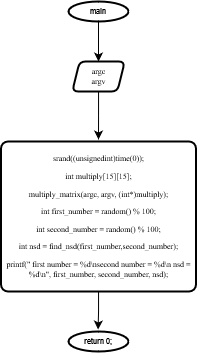

The diagram above was exported from draw.io. Its source (the exported page's mxGraphModel, read from the mxfile embedded in the PNG):
<mxGraphModel dx="1093" dy="556" grid="1" gridSize="10" guides="1" tooltips="1" connect="1" arrows="1" fold="1" page="1" pageScale="1" pageWidth="827" pageHeight="1169" math="0" shadow="0">
  <root>
    <mxCell id="0" />
    <mxCell id="1" parent="0" />
    <mxCell id="MCt61LUMTSVSGpRoLtN_-9" style="edgeStyle=orthogonalEdgeStyle;rounded=0;orthogonalLoop=1;jettySize=auto;html=1;fontFamily=Times New Roman;fontSize=13;entryX=0.5;entryY=0;entryDx=0;entryDy=0;" edge="1" parent="1" source="MCt61LUMTSVSGpRoLtN_-3" target="MCt61LUMTSVSGpRoLtN_-10">
      <mxGeometry relative="1" as="geometry">
        <mxPoint x="520" y="550" as="targetPoint" />
      </mxGeometry>
    </mxCell>
    <mxCell id="MCt61LUMTSVSGpRoLtN_-3" value="main" style="strokeWidth=2;html=1;shape=mxgraph.flowchart.start_1;whiteSpace=wrap;fontSize=8;" vertex="1" parent="1">
      <mxGeometry x="490" y="490" width="60" height="20" as="geometry" />
    </mxCell>
    <mxCell id="MCt61LUMTSVSGpRoLtN_-12" style="edgeStyle=orthogonalEdgeStyle;rounded=0;orthogonalLoop=1;jettySize=auto;html=1;fontFamily=Times New Roman;fontSize=13;" edge="1" parent="1" source="MCt61LUMTSVSGpRoLtN_-10">
      <mxGeometry relative="1" as="geometry">
        <mxPoint x="520" y="628" as="targetPoint" />
      </mxGeometry>
    </mxCell>
    <mxCell id="MCt61LUMTSVSGpRoLtN_-10" value="&lt;div style=&quot;font-size: 8px;&quot;&gt;argc&lt;/div&gt;&lt;div style=&quot;font-size: 8px;&quot;&gt;argv&lt;/div&gt;" style="shape=parallelogram;html=1;strokeWidth=2;perimeter=parallelogramPerimeter;whiteSpace=wrap;rounded=1;arcSize=12;size=0.140625;fontFamily=Times New Roman;fontSize=8;" vertex="1" parent="1">
      <mxGeometry x="493.75" y="550" width="52.5" height="30" as="geometry" />
    </mxCell>
    <mxCell id="MCt61LUMTSVSGpRoLtN_-19" style="edgeStyle=orthogonalEdgeStyle;rounded=0;orthogonalLoop=1;jettySize=auto;html=1;entryX=0.493;entryY=-0.1;entryDx=0;entryDy=0;entryPerimeter=0;fontFamily=Times New Roman;fontSize=8;" edge="1" parent="1" source="MCt61LUMTSVSGpRoLtN_-11" target="MCt61LUMTSVSGpRoLtN_-16">
      <mxGeometry relative="1" as="geometry" />
    </mxCell>
    <mxCell id="MCt61LUMTSVSGpRoLtN_-11" value="&lt;p style=&quot;font-size: 8px;&quot;&gt;&lt;span style=&quot;font-size: 8px;&quot; lang=&quot;UK&quot;&gt;srand((unsignedint)time(0));&lt;/span&gt;&lt;/p&gt;&lt;p style=&quot;font-size: 8px;&quot;&gt;&lt;span style=&quot;font-size: 8px;&quot; lang=&quot;UK&quot;&gt;int multiply[15][15];&lt;/span&gt;&lt;/p&gt;&lt;p style=&quot;font-size: 8px;&quot;&gt;&lt;span style=&quot;font-size: 8px;&quot; lang=&quot;UK&quot;&gt;multiply_matrix(argc, argv, (int*)multiply);&lt;/span&gt;&lt;/p&gt;&lt;p style=&quot;font-size: 8px;&quot;&gt;&lt;span style=&quot;font-size: 8px;&quot; lang=&quot;UK&quot;&gt;int first_number = random() % 100;&lt;/span&gt;&lt;/p&gt;&lt;p style=&quot;font-size: 8px;&quot;&gt;&lt;span style=&quot;font-size: 8px;&quot; lang=&quot;UK&quot;&gt;int second_number = random() % 100;&lt;/span&gt;&lt;/p&gt;&lt;p style=&quot;font-size: 8px;&quot;&gt;&lt;span style=&quot;font-size: 8px;&quot; lang=&quot;UK&quot;&gt;int nsd = find_nsd(first_number,second_number);&lt;/span&gt;&lt;/p&gt;&lt;p style=&quot;font-size: 8px;&quot;&gt;&lt;/p&gt;&lt;p&gt;&lt;span lang=&quot;UK&quot;&gt;printf(&quot; first number = %d\nsecond number = %d\n nsd = %d\n&quot;, first_number, second_number, nsd);&lt;/span&gt;&lt;/p&gt;&lt;p&gt;&lt;/p&gt;" style="rounded=1;whiteSpace=wrap;html=1;absoluteArcSize=1;arcSize=14;strokeWidth=2;fontFamily=Times New Roman;fontSize=8;" vertex="1" parent="1">
      <mxGeometry x="422.5" y="630" width="195" height="150" as="geometry" />
    </mxCell>
    <mxCell id="MCt61LUMTSVSGpRoLtN_-16" value="return 0;" style="strokeWidth=2;html=1;shape=mxgraph.flowchart.start_1;whiteSpace=wrap;fontSize=8;" vertex="1" parent="1">
      <mxGeometry x="490" y="820" width="60" height="20" as="geometry" />
    </mxCell>
  </root>
</mxGraphModel>